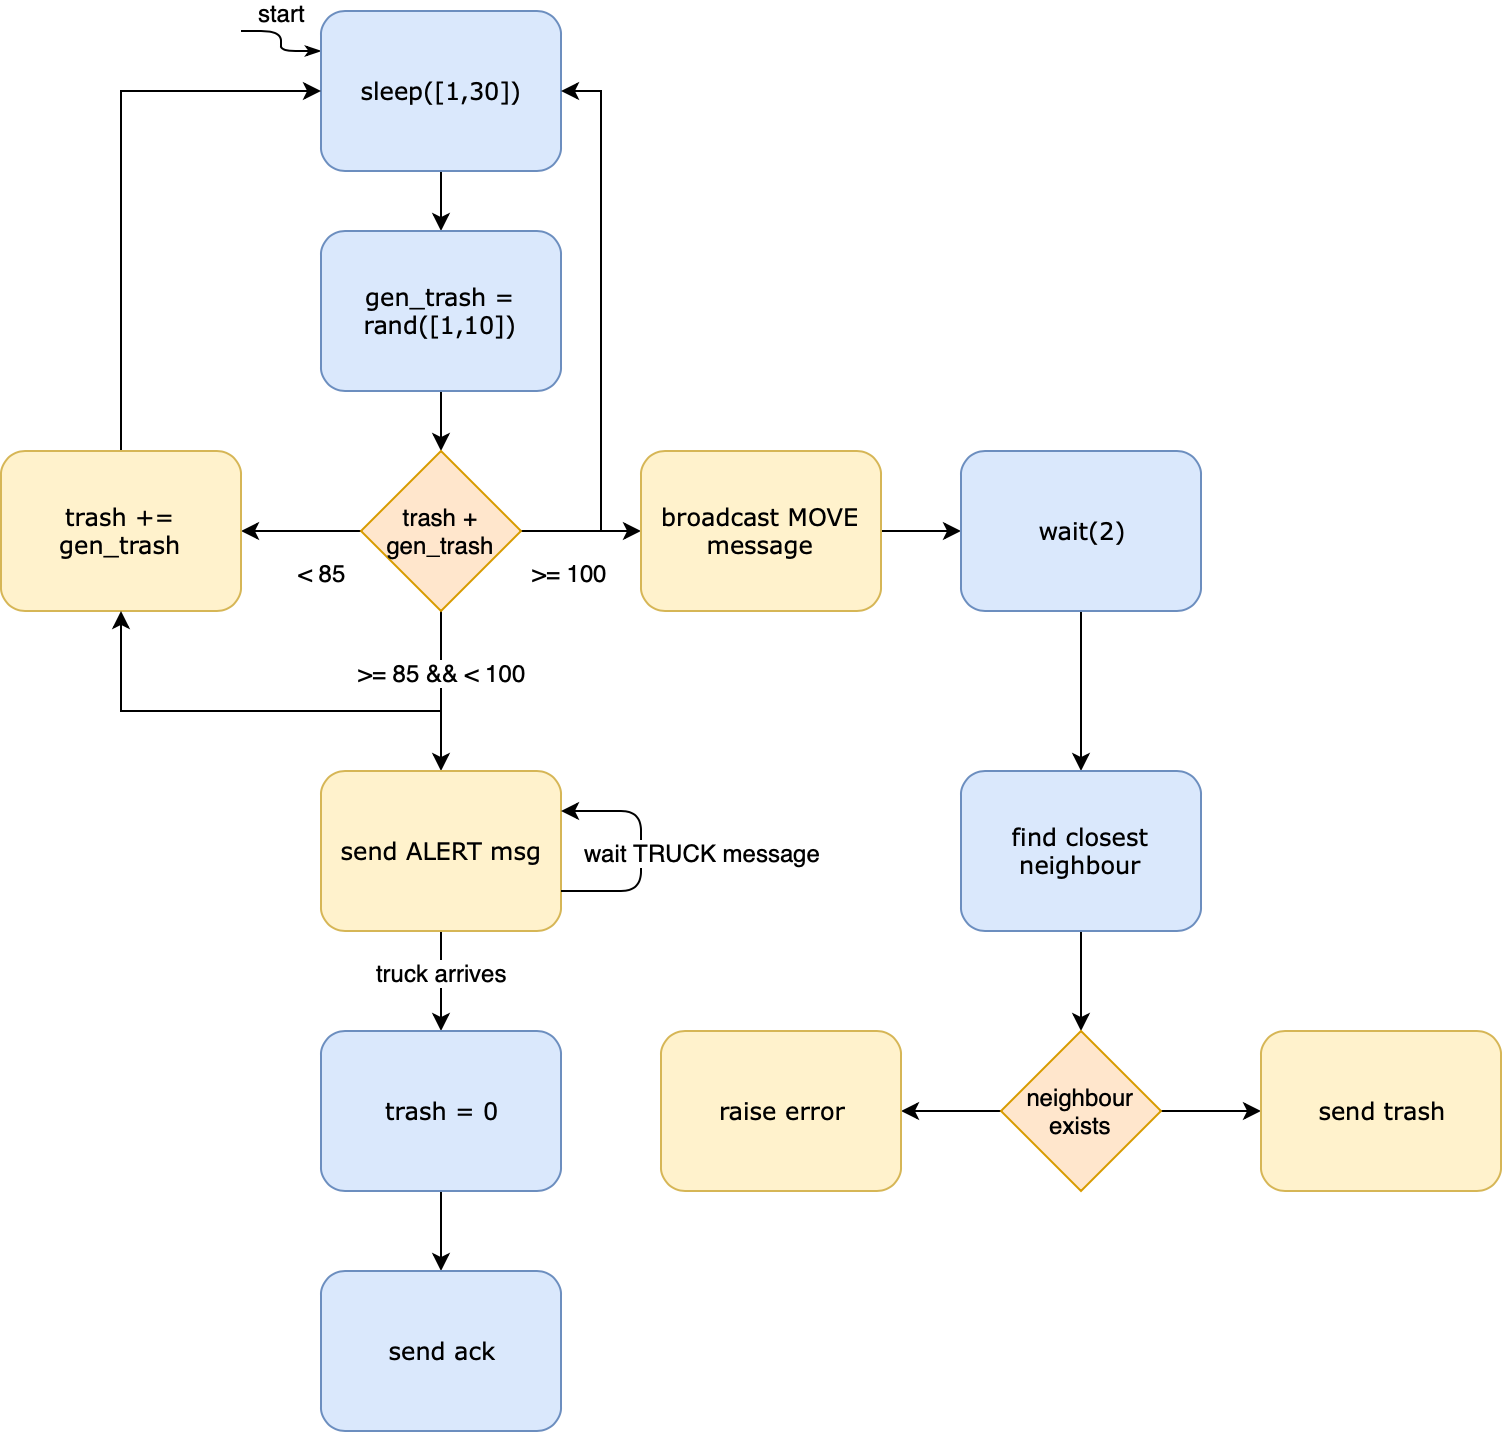

The diagram above was exported from draw.io. Its source (the exported page's mxGraphModel, read from the mxfile embedded in the PNG):
<mxGraphModel dx="1186" dy="814" grid="1" gridSize="10" guides="1" tooltips="1" connect="1" arrows="1" fold="1" page="1" pageScale="1" pageWidth="1100" pageHeight="850" background="#ffffff" math="0" shadow="0">
  <root>
    <mxCell id="0" />
    <mxCell id="1" parent="0" />
    <mxCell id="17ea667e15c223fc-28" style="edgeStyle=orthogonalEdgeStyle;rounded=1;html=1;labelBackgroundColor=none;startArrow=none;startFill=0;startSize=5;endArrow=classicThin;endFill=1;endSize=5;jettySize=auto;orthogonalLoop=1;strokeColor=#000000;strokeWidth=1;fontFamily=Verdana;fontSize=8;fontColor=#000000;entryX=0;entryY=0.25;entryDx=0;entryDy=0;" parent="1" target="17ea667e15c223fc-2" edge="1">
      <mxGeometry relative="1" as="geometry">
        <mxPoint x="220" y="90" as="sourcePoint" />
      </mxGeometry>
    </mxCell>
    <mxCell id="yV_WZKq7pZ6twc2wxTe4-31" value="start" style="text;html=1;resizable=0;points=[];align=center;verticalAlign=middle;labelBackgroundColor=#ffffff;" vertex="1" connectable="0" parent="17ea667e15c223fc-28">
      <mxGeometry x="-0.2" y="-2" relative="1" as="geometry">
        <mxPoint x="2" y="-10" as="offset" />
      </mxGeometry>
    </mxCell>
    <mxCell id="yV_WZKq7pZ6twc2wxTe4-3" value="" style="edgeStyle=orthogonalEdgeStyle;rounded=0;orthogonalLoop=1;jettySize=auto;html=1;" edge="1" parent="1" source="17ea667e15c223fc-2" target="yV_WZKq7pZ6twc2wxTe4-2">
      <mxGeometry relative="1" as="geometry" />
    </mxCell>
    <mxCell id="17ea667e15c223fc-2" value="sleep([1,30])" style="rounded=1;whiteSpace=wrap;html=1;shadow=0;labelBackgroundColor=none;strokeColor=#6c8ebf;strokeWidth=1;fillColor=#dae8fc;fontFamily=Verdana;fontSize=12;align=center;" parent="1" vertex="1">
      <mxGeometry x="260" y="80" width="120" height="80" as="geometry" />
    </mxCell>
    <mxCell id="yV_WZKq7pZ6twc2wxTe4-5" style="edgeStyle=orthogonalEdgeStyle;rounded=0;orthogonalLoop=1;jettySize=auto;html=1;exitX=0.5;exitY=1;exitDx=0;exitDy=0;entryX=0.5;entryY=0;entryDx=0;entryDy=0;" edge="1" parent="1" source="yV_WZKq7pZ6twc2wxTe4-2" target="yV_WZKq7pZ6twc2wxTe4-4">
      <mxGeometry relative="1" as="geometry" />
    </mxCell>
    <mxCell id="yV_WZKq7pZ6twc2wxTe4-2" value="gen_trash = rand([1,10])" style="rounded=1;whiteSpace=wrap;html=1;shadow=0;labelBackgroundColor=none;strokeColor=#6c8ebf;strokeWidth=1;fillColor=#dae8fc;fontFamily=Verdana;fontSize=12;align=center;" vertex="1" parent="1">
      <mxGeometry x="260" y="190" width="120" height="80" as="geometry" />
    </mxCell>
    <mxCell id="yV_WZKq7pZ6twc2wxTe4-7" value="" style="edgeStyle=orthogonalEdgeStyle;rounded=0;orthogonalLoop=1;jettySize=auto;html=1;entryX=0;entryY=0.5;entryDx=0;entryDy=0;" edge="1" parent="1" source="yV_WZKq7pZ6twc2wxTe4-4" target="yV_WZKq7pZ6twc2wxTe4-8">
      <mxGeometry relative="1" as="geometry">
        <mxPoint x="440" y="340" as="targetPoint" />
      </mxGeometry>
    </mxCell>
    <mxCell id="yV_WZKq7pZ6twc2wxTe4-16" value="&amp;gt;= 100" style="text;html=1;resizable=0;points=[];align=center;verticalAlign=middle;labelBackgroundColor=#ffffff;" vertex="1" connectable="0" parent="yV_WZKq7pZ6twc2wxTe4-7">
      <mxGeometry x="-0.12" y="1" relative="1" as="geometry">
        <mxPoint x="-2" y="21" as="offset" />
      </mxGeometry>
    </mxCell>
    <mxCell id="yV_WZKq7pZ6twc2wxTe4-13" style="edgeStyle=orthogonalEdgeStyle;rounded=0;orthogonalLoop=1;jettySize=auto;html=1;exitX=0;exitY=0.5;exitDx=0;exitDy=0;entryX=1;entryY=0.5;entryDx=0;entryDy=0;" edge="1" parent="1" source="yV_WZKq7pZ6twc2wxTe4-4" target="yV_WZKq7pZ6twc2wxTe4-11">
      <mxGeometry relative="1" as="geometry" />
    </mxCell>
    <mxCell id="yV_WZKq7pZ6twc2wxTe4-15" value="&amp;lt; 85" style="text;html=1;resizable=0;points=[];align=center;verticalAlign=middle;labelBackgroundColor=#ffffff;" vertex="1" connectable="0" parent="yV_WZKq7pZ6twc2wxTe4-13">
      <mxGeometry x="-0.5" y="5" relative="1" as="geometry">
        <mxPoint x="-5" y="15" as="offset" />
      </mxGeometry>
    </mxCell>
    <mxCell id="yV_WZKq7pZ6twc2wxTe4-17" style="edgeStyle=orthogonalEdgeStyle;rounded=0;orthogonalLoop=1;jettySize=auto;html=1;exitX=0.5;exitY=1;exitDx=0;exitDy=0;entryX=0.5;entryY=0;entryDx=0;entryDy=0;" edge="1" parent="1" source="yV_WZKq7pZ6twc2wxTe4-4" target="yV_WZKq7pZ6twc2wxTe4-18">
      <mxGeometry relative="1" as="geometry">
        <mxPoint x="320" y="450" as="targetPoint" />
      </mxGeometry>
    </mxCell>
    <mxCell id="yV_WZKq7pZ6twc2wxTe4-21" value="&amp;gt;= 85 &amp;amp;&amp;amp; &amp;lt; 100" style="text;html=1;resizable=0;points=[];align=center;verticalAlign=middle;labelBackgroundColor=#ffffff;" vertex="1" connectable="0" parent="yV_WZKq7pZ6twc2wxTe4-17">
      <mxGeometry x="0.125" y="-1" relative="1" as="geometry">
        <mxPoint x="1" y="-15" as="offset" />
      </mxGeometry>
    </mxCell>
    <mxCell id="yV_WZKq7pZ6twc2wxTe4-4" value="trash + gen_trash" style="rhombus;whiteSpace=wrap;html=1;fillColor=#ffe6cc;strokeColor=#d79b00;" vertex="1" parent="1">
      <mxGeometry x="280" y="300" width="80" height="80" as="geometry" />
    </mxCell>
    <mxCell id="yV_WZKq7pZ6twc2wxTe4-34" style="edgeStyle=orthogonalEdgeStyle;rounded=0;orthogonalLoop=1;jettySize=auto;html=1;entryX=1;entryY=0.5;entryDx=0;entryDy=0;" edge="1" parent="1" target="17ea667e15c223fc-2">
      <mxGeometry relative="1" as="geometry">
        <mxPoint x="400" y="340" as="sourcePoint" />
        <Array as="points">
          <mxPoint x="400" y="120" />
        </Array>
      </mxGeometry>
    </mxCell>
    <mxCell id="yV_WZKq7pZ6twc2wxTe4-36" style="edgeStyle=orthogonalEdgeStyle;rounded=0;orthogonalLoop=1;jettySize=auto;html=1;exitX=1;exitY=0.5;exitDx=0;exitDy=0;entryX=0;entryY=0.5;entryDx=0;entryDy=0;" edge="1" parent="1" source="yV_WZKq7pZ6twc2wxTe4-8" target="yV_WZKq7pZ6twc2wxTe4-35">
      <mxGeometry relative="1" as="geometry" />
    </mxCell>
    <mxCell id="yV_WZKq7pZ6twc2wxTe4-8" value="broadcast MOVE message" style="rounded=1;whiteSpace=wrap;html=1;shadow=0;labelBackgroundColor=none;strokeColor=#d6b656;strokeWidth=1;fillColor=#fff2cc;fontFamily=Verdana;fontSize=12;align=center;" vertex="1" parent="1">
      <mxGeometry x="420" y="300" width="120" height="80" as="geometry" />
    </mxCell>
    <mxCell id="yV_WZKq7pZ6twc2wxTe4-14" style="edgeStyle=orthogonalEdgeStyle;rounded=0;orthogonalLoop=1;jettySize=auto;html=1;exitX=0.5;exitY=0;exitDx=0;exitDy=0;entryX=0;entryY=0.5;entryDx=0;entryDy=0;" edge="1" parent="1" source="yV_WZKq7pZ6twc2wxTe4-11" target="17ea667e15c223fc-2">
      <mxGeometry relative="1" as="geometry" />
    </mxCell>
    <mxCell id="yV_WZKq7pZ6twc2wxTe4-11" value="trash += gen_trash" style="rounded=1;whiteSpace=wrap;html=1;shadow=0;labelBackgroundColor=none;strokeColor=#d6b656;strokeWidth=1;fillColor=#fff2cc;fontFamily=Verdana;fontSize=12;align=center;" vertex="1" parent="1">
      <mxGeometry x="100" y="300" width="120" height="80" as="geometry" />
    </mxCell>
    <mxCell id="yV_WZKq7pZ6twc2wxTe4-19" style="edgeStyle=orthogonalEdgeStyle;rounded=0;orthogonalLoop=1;jettySize=auto;html=1;" edge="1" parent="1" target="yV_WZKq7pZ6twc2wxTe4-11">
      <mxGeometry relative="1" as="geometry">
        <mxPoint x="320" y="430" as="sourcePoint" />
      </mxGeometry>
    </mxCell>
    <mxCell id="yV_WZKq7pZ6twc2wxTe4-23" style="edgeStyle=orthogonalEdgeStyle;rounded=0;orthogonalLoop=1;jettySize=auto;html=1;exitX=0.5;exitY=1;exitDx=0;exitDy=0;entryX=0.5;entryY=0;entryDx=0;entryDy=0;" edge="1" parent="1" source="yV_WZKq7pZ6twc2wxTe4-18" target="yV_WZKq7pZ6twc2wxTe4-22">
      <mxGeometry relative="1" as="geometry" />
    </mxCell>
    <mxCell id="yV_WZKq7pZ6twc2wxTe4-28" value="truck arrives" style="text;html=1;resizable=0;points=[];align=center;verticalAlign=middle;labelBackgroundColor=#ffffff;" vertex="1" connectable="0" parent="yV_WZKq7pZ6twc2wxTe4-23">
      <mxGeometry x="-0.4667" y="2" relative="1" as="geometry">
        <mxPoint x="-2" y="7" as="offset" />
      </mxGeometry>
    </mxCell>
    <mxCell id="yV_WZKq7pZ6twc2wxTe4-18" value="send ALERT msg" style="rounded=1;whiteSpace=wrap;html=1;shadow=0;labelBackgroundColor=none;strokeColor=#d6b656;strokeWidth=1;fillColor=#fff2cc;fontFamily=Verdana;fontSize=12;align=center;" vertex="1" parent="1">
      <mxGeometry x="260" y="460" width="120" height="80" as="geometry" />
    </mxCell>
    <mxCell id="yV_WZKq7pZ6twc2wxTe4-25" style="edgeStyle=orthogonalEdgeStyle;rounded=0;orthogonalLoop=1;jettySize=auto;html=1;exitX=0.5;exitY=1;exitDx=0;exitDy=0;" edge="1" parent="1" source="yV_WZKq7pZ6twc2wxTe4-22" target="yV_WZKq7pZ6twc2wxTe4-24">
      <mxGeometry relative="1" as="geometry" />
    </mxCell>
    <mxCell id="yV_WZKq7pZ6twc2wxTe4-22" value="trash = 0" style="rounded=1;whiteSpace=wrap;html=1;shadow=0;labelBackgroundColor=none;strokeColor=#6c8ebf;strokeWidth=1;fillColor=#dae8fc;fontFamily=Verdana;fontSize=12;align=center;" vertex="1" parent="1">
      <mxGeometry x="260" y="590" width="120" height="80" as="geometry" />
    </mxCell>
    <mxCell id="yV_WZKq7pZ6twc2wxTe4-24" value="send ack" style="rounded=1;whiteSpace=wrap;html=1;shadow=0;labelBackgroundColor=none;strokeColor=#6c8ebf;strokeWidth=1;fillColor=#dae8fc;fontFamily=Verdana;fontSize=12;align=center;" vertex="1" parent="1">
      <mxGeometry x="260" y="710" width="120" height="80" as="geometry" />
    </mxCell>
    <mxCell id="yV_WZKq7pZ6twc2wxTe4-26" value="" style="endArrow=classic;html=1;exitX=1;exitY=0.75;exitDx=0;exitDy=0;entryX=1;entryY=0.25;entryDx=0;entryDy=0;" edge="1" parent="1" source="yV_WZKq7pZ6twc2wxTe4-18" target="yV_WZKq7pZ6twc2wxTe4-18">
      <mxGeometry width="50" height="50" relative="1" as="geometry">
        <mxPoint x="490" y="560" as="sourcePoint" />
        <mxPoint x="490" y="520" as="targetPoint" />
        <Array as="points">
          <mxPoint x="420" y="520" />
          <mxPoint x="420" y="480" />
        </Array>
      </mxGeometry>
    </mxCell>
    <mxCell id="yV_WZKq7pZ6twc2wxTe4-27" value="wait TRUCK message" style="text;html=1;resizable=0;points=[];align=center;verticalAlign=middle;labelBackgroundColor=#ffffff;" vertex="1" connectable="0" parent="yV_WZKq7pZ6twc2wxTe4-26">
      <mxGeometry x="-0.3333" y="15" relative="1" as="geometry">
        <mxPoint x="45" y="-20" as="offset" />
      </mxGeometry>
    </mxCell>
    <mxCell id="yV_WZKq7pZ6twc2wxTe4-38" style="edgeStyle=orthogonalEdgeStyle;rounded=0;orthogonalLoop=1;jettySize=auto;html=1;exitX=0.5;exitY=1;exitDx=0;exitDy=0;entryX=0.5;entryY=0;entryDx=0;entryDy=0;" edge="1" parent="1" source="yV_WZKq7pZ6twc2wxTe4-35" target="yV_WZKq7pZ6twc2wxTe4-37">
      <mxGeometry relative="1" as="geometry" />
    </mxCell>
    <mxCell id="yV_WZKq7pZ6twc2wxTe4-35" value="wait(2)" style="rounded=1;whiteSpace=wrap;html=1;shadow=0;labelBackgroundColor=none;strokeColor=#6c8ebf;strokeWidth=1;fillColor=#dae8fc;fontFamily=Verdana;fontSize=12;align=center;" vertex="1" parent="1">
      <mxGeometry x="580" y="300" width="120" height="80" as="geometry" />
    </mxCell>
    <mxCell id="yV_WZKq7pZ6twc2wxTe4-41" style="edgeStyle=orthogonalEdgeStyle;rounded=0;orthogonalLoop=1;jettySize=auto;html=1;exitX=0.5;exitY=1;exitDx=0;exitDy=0;entryX=0.5;entryY=0;entryDx=0;entryDy=0;" edge="1" parent="1" source="yV_WZKq7pZ6twc2wxTe4-37" target="yV_WZKq7pZ6twc2wxTe4-39">
      <mxGeometry relative="1" as="geometry" />
    </mxCell>
    <mxCell id="yV_WZKq7pZ6twc2wxTe4-37" value="find closest neighbour" style="rounded=1;whiteSpace=wrap;html=1;shadow=0;labelBackgroundColor=none;strokeColor=#6c8ebf;strokeWidth=1;fillColor=#dae8fc;fontFamily=Verdana;fontSize=12;align=center;" vertex="1" parent="1">
      <mxGeometry x="580" y="460" width="120" height="80" as="geometry" />
    </mxCell>
    <mxCell id="yV_WZKq7pZ6twc2wxTe4-44" style="edgeStyle=orthogonalEdgeStyle;rounded=0;orthogonalLoop=1;jettySize=auto;html=1;exitX=0;exitY=0.5;exitDx=0;exitDy=0;entryX=1;entryY=0.5;entryDx=0;entryDy=0;" edge="1" parent="1" source="yV_WZKq7pZ6twc2wxTe4-39" target="yV_WZKq7pZ6twc2wxTe4-42">
      <mxGeometry relative="1" as="geometry" />
    </mxCell>
    <mxCell id="yV_WZKq7pZ6twc2wxTe4-46" style="edgeStyle=orthogonalEdgeStyle;rounded=0;orthogonalLoop=1;jettySize=auto;html=1;exitX=1;exitY=0.5;exitDx=0;exitDy=0;entryX=0;entryY=0.5;entryDx=0;entryDy=0;" edge="1" parent="1" source="yV_WZKq7pZ6twc2wxTe4-39" target="yV_WZKq7pZ6twc2wxTe4-45">
      <mxGeometry relative="1" as="geometry" />
    </mxCell>
    <mxCell id="yV_WZKq7pZ6twc2wxTe4-39" value="neighbour exists" style="rhombus;whiteSpace=wrap;html=1;fillColor=#ffe6cc;strokeColor=#d79b00;" vertex="1" parent="1">
      <mxGeometry x="600" y="590" width="80" height="80" as="geometry" />
    </mxCell>
    <mxCell id="yV_WZKq7pZ6twc2wxTe4-42" value="raise error" style="rounded=1;whiteSpace=wrap;html=1;shadow=0;labelBackgroundColor=none;strokeColor=#d6b656;strokeWidth=1;fillColor=#fff2cc;fontFamily=Verdana;fontSize=12;align=center;" vertex="1" parent="1">
      <mxGeometry x="430" y="590" width="120" height="80" as="geometry" />
    </mxCell>
    <mxCell id="yV_WZKq7pZ6twc2wxTe4-45" value="send trash" style="rounded=1;whiteSpace=wrap;html=1;shadow=0;labelBackgroundColor=none;strokeColor=#d6b656;strokeWidth=1;fillColor=#fff2cc;fontFamily=Verdana;fontSize=12;align=center;" vertex="1" parent="1">
      <mxGeometry x="730" y="590" width="120" height="80" as="geometry" />
    </mxCell>
  </root>
</mxGraphModel>